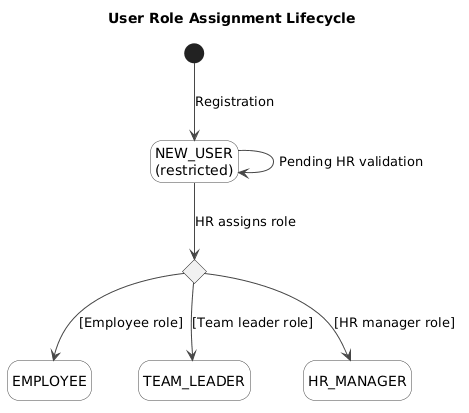

The diagram above was rendered by PlantUML. Its source (embedded in the PNG):
@startuml
title User Role Assignment Lifecycle

hide empty description
skinparam shadowing false
skinparam backgroundColor white
skinparam ArrowColor #444444
skinparam state {
  BackgroundColor #FFFFFF
  BorderColor #444444
  FontColor black
}

[*] --> NEW_USER : Registration

state "NEW_USER\n(restricted)" as NEW_USER
state "EMPLOYEE" as EMPLOYEE
state "TEAM_LEADER" as TEAM_LEADER
state "HR_MANAGER" as HR_MANAGER
state ROLE_DECISION <<choice>>

NEW_USER --> NEW_USER : Pending HR validation
NEW_USER --> ROLE_DECISION : HR assigns role

ROLE_DECISION --> EMPLOYEE : [Employee role]
ROLE_DECISION --> TEAM_LEADER : [Team leader role]
ROLE_DECISION --> HR_MANAGER : [HR manager role]
@enduml